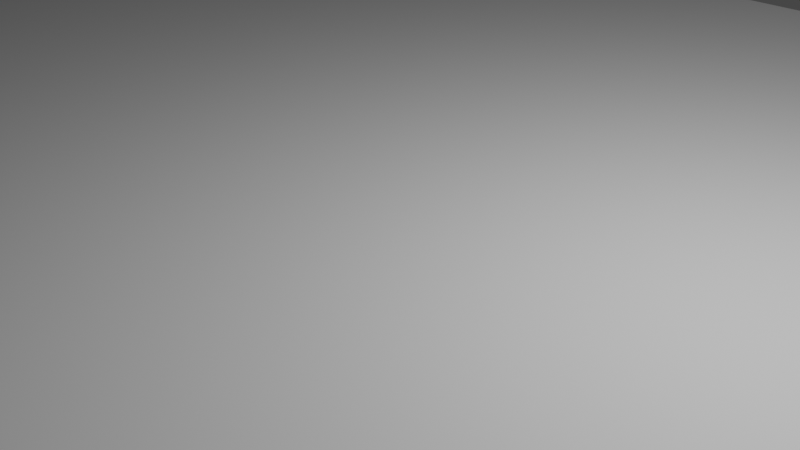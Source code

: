 # Source: soc.blend  (saved by Blender 2.82.7; exported with 4.5.12 LTS)
import bpy
from mathutils import Matrix  # noqa: F401  (used for matrix-valued properties, if any)

bpy.ops.wm.read_factory_settings(use_empty=True)
scene = bpy.context.scene
scene.name = 'Scene'

# ---- collections
col_collection = bpy.data.collections.new('Collection'); scene.collection.children.link(col_collection)
col_soc_internal = bpy.data.collections.new('SOC_internal'); col_collection.children.link(col_soc_internal)

# ---- world
world_world = bpy.data.worlds.new('World'); scene.world = world_world
world_world.use_nodes = True; world_world.node_tree.nodes.clear()
_N = world_world.node_tree.nodes; _L = world_world.node_tree.links
n0 = _N.new('ShaderNodeOutputWorld'); n0.name = 'World Output'; n0.location = (300, 300)
n1 = _N.new('ShaderNodeBackground'); n1.name = 'Background'; n1.location = (10, 300)
n1.inputs[0].default_value = (0.05088, 0.05088, 0.05088, 1.0)
_L.new(n1.outputs[0], n0.inputs[0])
n0.is_active_output = True
world_world.color = (0.05088, 0.05088, 0.05088)
world_world.use_sun_shadow = False
world_world.sun_shadow_jitter_overblur = 0.0

# ---- cameras
cam_camera = bpy.data.cameras.new('Camera')
cam_camera.clip_end = 100.0
cam_camera.ortho_scale = 7.314

# ---- lights
light_light = bpy.data.lights.new('Light', 'POINT')
light_light.transmission_factor = 0.0
light_light.energy = 1000.0
light_light.shadow_soft_size = 0.1
light_light.shadow_maximum_resolution = 0.006
light_light.use_absolute_resolution = True

# ---- meshes
me_plane = bpy.data.meshes.new('Plane')
me_plane.from_pydata([(-16.04, -10.04, -6.104e-05), (16.06, -10.04, -6.104e-05), (-16.04, 9.965, -6.104e-05), (16.06, 9.965, -6.104e-05)], [], [(2, 3, 1, 0)])
_uv = me_plane.uv_layers.new(name='UVMap')
_uv.uv.foreach_set('vector', [0.0, 0.0, 0.0, 0.0, 0.0, 0.0, 0.0, 0.0])
me_plane.use_remesh_fix_poles = True
me_plane.use_remesh_preserve_attributes = False
me_plane.use_mirror_vertex_groups = False
me_plane.update()

# ---- objects
ob_light = bpy.data.objects.new('Light', light_light)
ob_camera = bpy.data.objects.new('Camera', cam_camera)
ob_adam = bpy.data.objects.new('Adam', me_plane)

# ---- transforms, parenting, visibility, modifiers, constraints
ob_light.location = (4.076, 1.005, 5.904)
ob_light.rotation_euler = (0.6503, 0.05522, 1.866)
ob_light.lock_rotations_4d = False
ob_light.empty_display_type = 'ARROWS'
ob_light.color = (0.0, 0.0, 0.0, 0.0)
ob_light.lineart.crease_threshold = 0.0
ob_camera.location = (7.359, -6.926, 4.958)
ob_camera.rotation_euler = (1.109, 0.0, 0.8149)
ob_camera.lock_rotations_4d = False
ob_camera.empty_display_type = 'ARROWS'
ob_camera.color = (0.0, 0.0, 0.0, 0.0)
ob_camera.display_type = 'WIRE'
ob_camera.lineart.crease_threshold = 0.0
ob_adam.location = (0.0, 0.0, 0.0)
ob_adam.rotation_euler = (3.142, -0.0, 0.0)
ob_adam.lineart.crease_threshold = 0.0

# ---- collection membership
col_collection.objects.link(ob_light)
col_collection.objects.link(ob_camera)
col_collection.objects.link(ob_adam)

# ---- scene / render settings (as saved in the file)
scene.camera = ob_camera
scene.frame_start = 1; scene.frame_end = 250; scene.frame_set(1)
scene.render.engine = 'BLENDER_EEVEE_NEXT'
scene.cycles.use_denoising = False
scene.cycles.samples = 128
scene.cycles.sampling_pattern = 'TABULATED_SOBOL'
scene.cycles.use_adaptive_sampling = False
scene.cycles.use_light_tree = False
scene.view_settings.view_transform = 'Filmic'
scene.unit_settings.scale_length = 0.001
bpy.context.view_layer.update()
